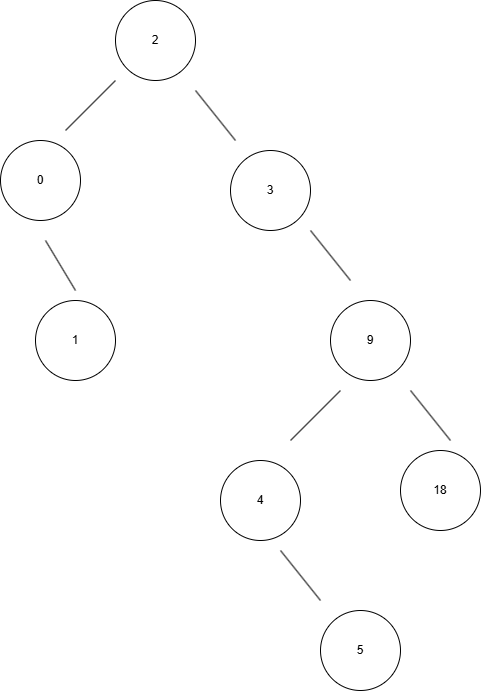

The diagram above was exported from draw.io. Its source (the exported page's mxGraphModel, read from the mxfile embedded in the PNG):
<mxGraphModel dx="1106" dy="567" grid="1" gridSize="10" guides="1" tooltips="1" connect="1" arrows="1" fold="1" page="1" pageScale="1" pageWidth="850" pageHeight="1100" math="0" shadow="0">
  <root>
    <mxCell id="0" />
    <mxCell id="1" parent="0" />
    <mxCell id="S_VEFFOh_5Cw6GMs0GWZ-1" value="2" style="ellipse;whiteSpace=wrap;html=1;aspect=fixed;" vertex="1" parent="1">
      <mxGeometry x="385" y="60" width="80" height="80" as="geometry" />
    </mxCell>
    <mxCell id="S_VEFFOh_5Cw6GMs0GWZ-2" value="" style="endArrow=none;html=1;rounded=0;" edge="1" parent="1">
      <mxGeometry width="50" height="50" relative="1" as="geometry">
        <mxPoint x="335" y="190" as="sourcePoint" />
        <mxPoint x="385" y="140" as="targetPoint" />
      </mxGeometry>
    </mxCell>
    <mxCell id="S_VEFFOh_5Cw6GMs0GWZ-4" value="0" style="ellipse;whiteSpace=wrap;html=1;aspect=fixed;" vertex="1" parent="1">
      <mxGeometry x="270" y="200" width="80" height="80" as="geometry" />
    </mxCell>
    <mxCell id="S_VEFFOh_5Cw6GMs0GWZ-5" value="" style="endArrow=none;html=1;rounded=0;" edge="1" parent="1">
      <mxGeometry width="50" height="50" relative="1" as="geometry">
        <mxPoint x="505" y="200" as="sourcePoint" />
        <mxPoint x="465" y="150" as="targetPoint" />
      </mxGeometry>
    </mxCell>
    <mxCell id="S_VEFFOh_5Cw6GMs0GWZ-6" value="3" style="ellipse;whiteSpace=wrap;html=1;aspect=fixed;" vertex="1" parent="1">
      <mxGeometry x="500" y="210" width="80" height="80" as="geometry" />
    </mxCell>
    <mxCell id="S_VEFFOh_5Cw6GMs0GWZ-7" value="1" style="ellipse;whiteSpace=wrap;html=1;aspect=fixed;" vertex="1" parent="1">
      <mxGeometry x="305" y="360" width="80" height="80" as="geometry" />
    </mxCell>
    <mxCell id="S_VEFFOh_5Cw6GMs0GWZ-8" value="" style="endArrow=none;html=1;rounded=0;" edge="1" parent="1">
      <mxGeometry width="50" height="50" relative="1" as="geometry">
        <mxPoint x="345" y="350" as="sourcePoint" />
        <mxPoint x="315" y="300" as="targetPoint" />
      </mxGeometry>
    </mxCell>
    <mxCell id="S_VEFFOh_5Cw6GMs0GWZ-9" value="" style="endArrow=none;html=1;rounded=0;" edge="1" parent="1">
      <mxGeometry width="50" height="50" relative="1" as="geometry">
        <mxPoint x="560" y="500" as="sourcePoint" />
        <mxPoint x="610" y="450" as="targetPoint" />
      </mxGeometry>
    </mxCell>
    <mxCell id="S_VEFFOh_5Cw6GMs0GWZ-11" value="4" style="ellipse;whiteSpace=wrap;html=1;aspect=fixed;" vertex="1" parent="1">
      <mxGeometry x="490" y="520" width="80" height="80" as="geometry" />
    </mxCell>
    <mxCell id="S_VEFFOh_5Cw6GMs0GWZ-12" value="" style="endArrow=none;html=1;rounded=0;" edge="1" parent="1">
      <mxGeometry width="50" height="50" relative="1" as="geometry">
        <mxPoint x="620" y="340" as="sourcePoint" />
        <mxPoint x="580" y="290" as="targetPoint" />
      </mxGeometry>
    </mxCell>
    <mxCell id="S_VEFFOh_5Cw6GMs0GWZ-13" value="9" style="ellipse;whiteSpace=wrap;html=1;aspect=fixed;" vertex="1" parent="1">
      <mxGeometry x="600" y="360" width="80" height="80" as="geometry" />
    </mxCell>
    <mxCell id="S_VEFFOh_5Cw6GMs0GWZ-14" value="18" style="ellipse;whiteSpace=wrap;html=1;aspect=fixed;" vertex="1" parent="1">
      <mxGeometry x="670" y="510" width="80" height="80" as="geometry" />
    </mxCell>
    <mxCell id="S_VEFFOh_5Cw6GMs0GWZ-15" value="" style="endArrow=none;html=1;rounded=0;" edge="1" parent="1">
      <mxGeometry width="50" height="50" relative="1" as="geometry">
        <mxPoint x="720" y="500" as="sourcePoint" />
        <mxPoint x="680" y="450" as="targetPoint" />
      </mxGeometry>
    </mxCell>
    <mxCell id="S_VEFFOh_5Cw6GMs0GWZ-17" value="" style="endArrow=none;html=1;rounded=0;" edge="1" parent="1">
      <mxGeometry width="50" height="50" relative="1" as="geometry">
        <mxPoint x="590" y="660" as="sourcePoint" />
        <mxPoint x="550" y="610" as="targetPoint" />
      </mxGeometry>
    </mxCell>
    <mxCell id="S_VEFFOh_5Cw6GMs0GWZ-18" value="5" style="ellipse;whiteSpace=wrap;html=1;aspect=fixed;" vertex="1" parent="1">
      <mxGeometry x="590" y="670" width="80" height="80" as="geometry" />
    </mxCell>
  </root>
</mxGraphModel>